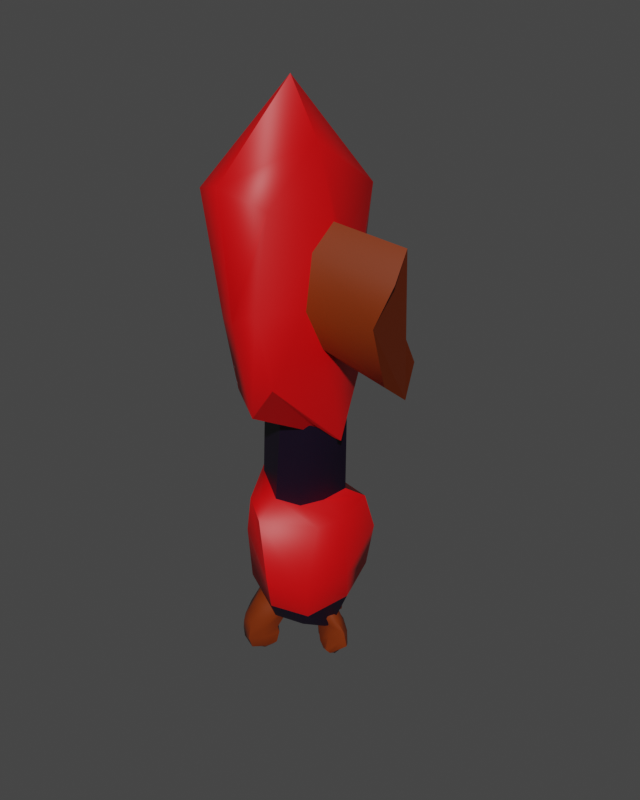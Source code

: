 # Source: BracoDir_2.blend  (saved by Blender 3.5.10; exported with 4.5.12 LTS)
import bpy
from mathutils import Matrix  # noqa: F401  (used for matrix-valued properties, if any)

bpy.ops.wm.read_factory_settings(use_empty=True)
scene = bpy.context.scene
scene.name = 'Scene'

# ---- collections
col_collection = bpy.data.collections.new('Collection'); scene.collection.children.link(col_collection)

# ---- materials (node trees are filled in below, after node groups)
mat_preto = bpy.data.materials.new('Preto')
mat_preto.alpha_threshold = 0.0
mat_preto.use_transparent_shadow = False
mat_preto.roughness = 0.5
mat_preto.line_color = (0.0, 0.0, 0.0, 1.0)
mat_vermelho = bpy.data.materials.new('Vermelho')
mat_vermelho.use_transparent_shadow = False
mat_marrom = bpy.data.materials.new('Marrom')
mat_marrom.alpha_threshold = 0.0
mat_marrom.use_transparent_shadow = False
mat_marrom.roughness = 0.5
mat_marrom.line_color = (0.0, 0.0, 0.0, 1.0)

# ---- node groups
ng_auto_smooth = bpy.data.node_groups.new('Auto Smooth', 'GeometryNodeTree')
_s = ng_auto_smooth.interface.new_socket(name='Geometry', in_out='OUTPUT', socket_type='NodeSocketGeometry')
_s = ng_auto_smooth.interface.new_socket(name='Geometry', in_out='INPUT', socket_type='NodeSocketGeometry')
_s = ng_auto_smooth.interface.new_socket(name='Angle', in_out='INPUT', socket_type='NodeSocketFloat')
_s.subtype = 'ANGLE'
_s.min_value = 0.0
_s.max_value = 3.142
ng_auto_smooth.is_modifier = True
_N = ng_auto_smooth.nodes; _L = ng_auto_smooth.links
n0 = _N.new('NodeGroupOutput'); n0.name = 'Group Output'; n0.location = (480, -100)
n1 = _N.new('NodeGroupInput'); n1.name = 'Group Input'; n1.location = (-420, -300)
n2 = _N.new('NodeGroupInput'); n2.name = 'Group Input.001'; n2.location = (-60, -100)
n3 = _N.new('GeometryNodeSetShadeSmooth'); n3.name = 'Set Shade Smooth'; n3.location = (120, -100)
n3.domain = 'EDGE'
n4 = _N.new('GeometryNodeSetShadeSmooth'); n4.name = 'Set Shade Smooth.001'; n4.location = (300, -100)
n5 = _N.new('GeometryNodeInputMeshEdgeAngle'); n5.name = 'Edge Angle'; n5.location = (-420, -220)
n6 = _N.new('GeometryNodeInputEdgeSmooth'); n6.name = 'Is Edge Smooth'; n6.location = (-60, -160)
n7 = _N.new('GeometryNodeInputShadeSmooth'); n7.name = 'Is Face Smooth'; n7.location = (-240, -340)
n8 = _N.new('FunctionNodeBooleanMath'); n8.name = 'Boolean Math'; n8.location = (-60, -220)
n9 = _N.new('FunctionNodeCompare'); n9.name = 'Compare'; n9.location = (-240, -180)
n9.operation = 'LESS_EQUAL'
_L.new(n5.outputs[0], n9.inputs[0])
_L.new(n4.outputs[0], n0.inputs[0])
_L.new(n1.outputs[1], n9.inputs[1])
_L.new(n9.outputs[0], n8.inputs[0])
_L.new(n7.outputs[0], n8.inputs[1])
_L.new(n2.outputs[0], n3.inputs[0])
_L.new(n6.outputs[0], n3.inputs[1])
_L.new(n3.outputs[0], n4.inputs[0])
_L.new(n8.outputs[0], n3.inputs[2])
n0.is_active_output = True

# ---- material node trees
mat_preto.use_nodes = True; mat_preto.node_tree.nodes.clear()
_N = mat_preto.node_tree.nodes; _L = mat_preto.node_tree.links
n0 = _N.new('ShaderNodeOutputMaterial'); n0.name = 'Material Output'; n0.location = (300, 300)
n1 = _N.new('ShaderNodeBsdfPrincipled'); n1.name = 'Principled BSDF'; n1.location = (10, 300)
n1.distribution = 'GGX'
n1.subsurface_method = 'RANDOM_WALK_SKIN'
n1.inputs[0].default_value = (0.004079, 0.0, 0.01027, 1.0)
n1.inputs[3].default_value = 1.45
n1.inputs[27].default_value = (0.0, 0.0, 0.0, 1.0)
n1.inputs[28].default_value = 1.0
_L.new(n1.outputs[0], n0.inputs[0])
n0.is_active_output = True
mat_vermelho.use_nodes = True; mat_vermelho.node_tree.nodes.clear()
_N = mat_vermelho.node_tree.nodes; _L = mat_vermelho.node_tree.links
n0 = _N.new('ShaderNodeBsdfPrincipled'); n0.name = 'Principled BSDF'; n0.location = (10, 300)
n0.distribution = 'GGX'
n0.subsurface_method = 'RANDOM_WALK_SKIN'
n0.inputs[0].default_value = (0.6828, 0.0, 0.001569, 1.0)
n0.inputs[3].default_value = 1.45
n0.inputs[27].default_value = (0.0, 0.0, 0.0, 1.0)
n0.inputs[28].default_value = 1.0
n1 = _N.new('ShaderNodeOutputMaterial'); n1.name = 'Material Output'; n1.location = (300, 300)
_L.new(n0.outputs[0], n1.inputs[0])
n1.is_active_output = True
mat_marrom.use_nodes = True; mat_marrom.node_tree.nodes.clear()
_N = mat_marrom.node_tree.nodes; _L = mat_marrom.node_tree.links
n0 = _N.new('ShaderNodeOutputMaterial'); n0.name = 'Material Output'; n0.location = (300, 300)
n1 = _N.new('ShaderNodeBsdfPrincipled'); n1.name = 'Principled BSDF'; n1.location = (10, 300)
n1.distribution = 'GGX'
n1.subsurface_method = 'RANDOM_WALK_SKIN'
n1.inputs[0].default_value = (0.1878, 0.02555, 0.0, 1.0)
n1.inputs[3].default_value = 1.45
n1.inputs[27].default_value = (0.0, 0.0, 0.0, 1.0)
n1.inputs[28].default_value = 1.0
_L.new(n1.outputs[0], n0.inputs[0])
n0.is_active_output = True

# ---- world
world_world = bpy.data.worlds.new('World'); scene.world = world_world
world_world.use_nodes = True; world_world.node_tree.nodes.clear()
_N = world_world.node_tree.nodes; _L = world_world.node_tree.links
n0 = _N.new('ShaderNodeOutputWorld'); n0.name = 'World Output'; n0.location = (300, 300)
n1 = _N.new('ShaderNodeBackground'); n1.name = 'Background'; n1.location = (10, 300)
n1.inputs[0].default_value = (0.05088, 0.05088, 0.05088, 1.0)
_L.new(n1.outputs[0], n0.inputs[0])
n0.is_active_output = True
world_world.color = (0.05088, 0.05088, 0.05088)
world_world.use_sun_shadow = False
world_world.sun_shadow_jitter_overblur = 0.0

# ---- meshes
me_bracodir = bpy.data.meshes.new('BracoDir')
me_bracodir.from_pydata([(0.1156, -0.09685, -0.4815), (0.0717, -0.0296, -0.2459), (0.1377, -0.09948, -0.483), (0.1145, -0.0557, -0.2287), (0.1442, -0.1227, -0.4812), (0.1326, -0.1053, -0.2334), (0.1336, -0.1324, -0.496), (0.1153, -0.1494, -0.2573), (0.1192, -0.1332, -0.5078), (0.07282, -0.1621, -0.2863), (0.09819, -0.1338, -0.4994), (0.03001, -0.136, -0.3035), (0.07992, -0.1051, -0.4901), (0.01195, -0.08635, -0.2988), (0.09312, -0.102, -0.4855), (0.02922, -0.0423, -0.2749), (0.1251, -0.1008, -0.3449), (0.1752, -0.1216, -0.3599), (0.1876, -0.1433, -0.3772), (0.1676, -0.1728, -0.3831), (0.1222, -0.1968, -0.4316), (0.07861, -0.1521, -0.4302), (0.05345, -0.1006, -0.4244), (0.07512, -0.08535, -0.3527), (0.1719, -0.1278, -0.4268), (0.194, -0.1498, -0.4409), (0.1635, -0.1754, -0.4518), (0.1229, -0.1791, -0.4818), (0.08228, -0.1491, -0.4736), (0.05704, -0.1119, -0.4647), (0.08032, -0.08989, -0.4457), (0.1218, -0.1068, -0.4036), (0.1048, -0.05491, -0.295), (0.1629, -0.09479, -0.307), (0.1733, -0.1234, -0.3217), (0.1497, -0.1658, -0.3346), (0.1115, -0.1937, -0.3588), (0.06548, -0.1688, -0.3726), (0.05365, -0.1084, -0.3937), (0.05968, -0.07698, -0.3426), (0.06096, -0.01655, -0.1923), (0.03585, -0.01329, -0.2103), (0.07156, -0.03864, -0.1731), (0.06143, -0.06662, -0.1641), (0.0365, -0.0841, -0.1704), (0.01139, -0.08083, -0.1885), (0.0007918, -0.05874, -0.2076), (0.01092, -0.03076, -0.2167), (-0.1303, -0.04261, -0.4537), (-0.0557, -0.07543, -0.2522), (-0.1495, -0.04586, -0.4528), (-0.09622, -0.06304, -0.2336), (-0.1605, -0.0279, -0.4512), (-0.124, -0.02616, -0.2372), (-0.1554, -0.01801, -0.4654), (-0.1226, 0.01361, -0.2608), (-0.1447, -0.01452, -0.4771), (-0.09307, 0.03297, -0.2907), (-0.1266, -0.008431, -0.472), (-0.05255, 0.02058, -0.3093), (-0.1034, -0.0275, -0.465), (-0.02482, -0.01631, -0.3057), (-0.1132, -0.03303, -0.4596), (-0.02612, -0.05607, -0.2821), (-0.1268, -0.03419, -0.3344), (-0.175, -0.02972, -0.3429), (-0.1923, -0.01551, -0.3571), (-0.1834, 0.01372, -0.3651), (-0.156, 0.04218, -0.4124), (-0.1085, 0.0154, -0.4145), (-0.07432, -0.02125, -0.4107), (-0.08205, -0.03541, -0.346), (-0.1798, -0.02743, -0.4013), (-0.2049, -0.01507, -0.4119), (-0.1869, 0.01311, -0.4252), (-0.1568, 0.02442, -0.4554), (-0.1148, 0.009605, -0.4516), (-0.08377, -0.01485, -0.4456), (-0.09597, -0.03792, -0.4261), (-0.1309, -0.03156, -0.3858), (-0.09397, -0.06495, -0.292), (-0.1533, -0.04633, -0.2975), (-0.1704, -0.02572, -0.31), (-0.1624, 0.01483, -0.3247), (-0.1397, 0.04609, -0.3504), (-0.09649, 0.03572, -0.3664), (-0.07361, -0.01313, -0.3842), (-0.06622, -0.03812, -0.3386), (-0.03866, -0.08083, -0.2065), (-0.01859, -0.07845, -0.2246), (-0.0512, -0.06387, -0.1894), (-0.04886, -0.03751, -0.1834), (-0.03301, -0.01718, -0.1919), (-0.01294, -0.01479, -0.21), (-0.000402, -0.03175, -0.2271), (-0.002739, -0.05812, -0.2332), (0.0231, 0.1018, -0.4498), (0.01273, 0.06278, -0.2362), (0.005665, 0.109, -0.4547), (-0.01833, 0.09653, -0.2301), (0.005852, 0.1301, -0.456), (-0.02028, 0.1415, -0.2407), (0.01892, 0.134, -0.4677), (0.008034, 0.1714, -0.2618), (0.03251, 0.1299, -0.4756), (0.05002, 0.1687, -0.281), (0.04901, 0.1264, -0.4653), (0.08108, 0.135, -0.2872), (0.05577, 0.09935, -0.4523), (0.08303, 0.08997, -0.2766), (0.0435, 0.1004, -0.4502), (0.05471, 0.06006, -0.2555), (-0.001091, 0.1231, -0.3346), (-0.03543, 0.1505, -0.3568), (-0.03808, 0.1695, -0.3751), (-0.01339, 0.1887, -0.3793), (0.03628, 0.1924, -0.4157), (0.06099, 0.1451, -0.4043), (0.06822, 0.09703, -0.3917), (0.03738, 0.09766, -0.3325), (-0.02265, 0.1471, -0.414), (-0.03361, 0.169, -0.4311), (-0.0006211, 0.1819, -0.4377), (0.03764, 0.172, -0.4574), (0.0627, 0.1384, -0.4418), (0.07318, 0.1026, -0.4276), (0.046, 0.0919, -0.4132), (0.01058, 0.1206, -0.3848), (-0.002084, 0.08592, -0.2853), (-0.03868, 0.1314, -0.3075), (-0.03825, 0.1559, -0.3239), (-0.006484, 0.1842, -0.3345), (0.03514, 0.1957, -0.3515), (0.06872, 0.1627, -0.3543), (0.06608, 0.1071, -0.3659), (0.04678, 0.08824, -0.3208), (0.01155, 0.05559, -0.1877), (0.0338, 0.04491, -0.199), (0.005878, 0.0787, -0.1746), (0.0201, 0.1007, -0.1674), (0.04588, 0.1087, -0.1704), (0.06813, 0.098, -0.1817), (0.0738, 0.0749, -0.1948), (0.05958, 0.05291, -0.202), (-0.1105, 0.1237, 0.9306), (-0.1337, 0.1021, 0.8076), (-0.1318, 0.01083, 0.7335), (-0.1299, -0.06508, 0.7961), (-0.1127, -0.1276, 0.941), (-0.1088, -0.09189, 1.126), (-0.1165, 0.003173, 1.204), (-0.1025, 0.07199, 1.118), (-0.2438, 0.1704, 0.8874), (-0.3557, 0.1289, 0.7483), (-0.3894, 0.03745, 0.6551), (-0.3514, -0.027, 0.7138), (-0.3543, -0.09762, 0.9372), (-0.3917, -0.04281, 1.074), (-0.3714, 0.04339, 1.162), (-0.2438, 0.1327, 1.08), (-0.08518, 0.2326, 0.7325), (-0.04211, 0.2593, 1.011), (-0.1538, 0.003174, 0.4367), (-0.1195, -0.2988, 0.7299), (-0.05926, -0.3027, 0.9719), (-0.03521, -0.2107, 1.268), (-0.06131, -0.00717, 1.448), (-0.08824, 0.24, 1.273), (0.2152, 0.206, 0.7816), (0.2507, 0.1941, 1.035), (0.1754, 0.002194, 0.6696), (0.2174, -0.1064, 0.7388), (0.2258, -0.1597, 0.9022), (0.2637, -0.1611, 1.228), (0.2449, -0.00815, 1.367), (0.2438, 0.1516, 1.257), (0.0463, -0.007673, 1.637), (0.1101, 0.3053, 1.317), (0.04025, -0.3032, 0.9131), (0.08024, -0.3061, 1.345), (-0.08942, 0.002671, 0.4381), (-0.0299, -0.2993, 0.6031), (0.1013, 0.2999, 1.021), (0.06019, 0.2984, 0.7282), (0.1332, -0.007967, 1.539), (0.137, -0.2467, 0.894), (0.05828, 0.002377, 0.5605), (0.185, 0.2518, 1.033), (0.1925, 0.2188, 1.324), (0.1907, -0.2687, 1.316), (0.08332, -0.243, 0.654), (0.1557, 0.2445, 0.763), (-0.03129, 0.1237, 0.2247), (-0.1099, 0.08666, 0.1904), (-0.0725, 0.01083, 0.1633), (-0.03325, -0.07199, 0.1628), (0.0323, -0.1276, 0.1919), (0.128, -0.08275, 0.2527), (0.1356, 0.01579, 0.2712), (0.06436, 0.0876, 0.2511), (-0.07315, 0.1191, 0.5647), (-0.1183, 0.0793, 0.5409), (-0.1334, 0.009987, 0.4515), (-0.08745, -0.08804, 0.5134), (-0.006621, -0.1353, 0.5717), (0.1233, -0.067, 0.6494), (0.1198, 0.01198, 0.6296), (0.04736, 0.08459, 0.6164), (-0.1324, 0.1743, 0.1266), (0.04201, 0.1891, 0.1509), (-0.1645, 0.003174, 0.1227), (-0.1262, -0.08659, 0.1145), (0.03003, -0.2195, 0.1451), (0.1272, -0.157, 0.1715), (0.2044, 0.004322, 0.2182), (0.1119, 0.1126, 0.1788), (-0.07158, 0.02716, -0.3391), (0.04051, 0.116, -0.3205), (-0.1327, -0.02252, -0.3519), (-0.05126, -0.08305, -0.3436), (0.01977, -0.1568, -0.2935), (0.07545, -0.05165, -0.3159), (0.129, 0.01469, -0.2974), (0.07883, 0.07205, -0.3039), (0.2344, -0.007334, 0.08507), (0.112, 0.1321, 0.08572), (-0.01691, -0.2394, -0.066), (0.1334, -0.1718, 0.04392), (-0.1907, -0.001089, -0.09607), (-0.1402, -0.1757, -0.1055), (-0.01636, 0.2232, 0.0475), (-0.1343, 0.2314, -0.03119), (0.2311, -0.0265, -0.1294), (-0.001625, -0.2009, -0.2137), (-0.1924, -0.00121, -0.1943), (0.001342, 0.2002, -0.169), (0.1195, 0.1159, -0.1193), (0.1377, -0.1485, -0.17), (-0.1162, -0.1306, -0.2477), (-0.1037, 0.2273, -0.2124)], [], [(32, 1, 3, 33), (33, 3, 5, 34), (34, 5, 7, 35), (35, 7, 9, 36), (36, 9, 11, 37), (37, 11, 13, 38), (5, 3, 40, 42), (38, 13, 15, 39), (39, 15, 1, 32), (0, 2, 4, 6, 8, 10, 12, 14), (30, 23, 16, 31), (29, 22, 23, 30), (28, 21, 22, 29), (27, 20, 21, 28), (26, 19, 20, 27), (25, 18, 19, 26), (24, 17, 18, 25), (31, 16, 17, 24), (0, 31, 24, 2), (2, 24, 25, 4), (4, 25, 26, 6), (6, 26, 27, 8), (8, 27, 28, 10), (10, 28, 29, 12), (12, 29, 30, 14), (14, 30, 31, 0), (23, 39, 32, 16), (22, 38, 39, 23), (21, 37, 38, 22), (20, 36, 37, 21), (19, 35, 36, 20), (18, 34, 35, 19), (17, 33, 34, 18), (16, 32, 33, 17), (40, 41, 47, 46, 45, 44, 43, 42), (11, 9, 44, 45), (1, 15, 47, 41), (3, 1, 41, 40), (7, 5, 42, 43), (13, 11, 45, 46), (9, 7, 43, 44), (15, 13, 46, 47), (80, 49, 51, 81), (81, 51, 53, 82), (82, 53, 55, 83), (83, 55, 57, 84), (84, 57, 59, 85), (85, 59, 61, 86), (53, 51, 88, 90), (86, 61, 63, 87), (87, 63, 49, 80), (48, 50, 52, 54, 56, 58, 60, 62), (78, 71, 64, 79), (77, 70, 71, 78), (76, 69, 70, 77), (75, 68, 69, 76), (74, 67, 68, 75), (73, 66, 67, 74), (72, 65, 66, 73), (79, 64, 65, 72), (48, 79, 72, 50), (50, 72, 73, 52), (52, 73, 74, 54), (54, 74, 75, 56), (56, 75, 76, 58), (58, 76, 77, 60), (60, 77, 78, 62), (62, 78, 79, 48), (71, 87, 80, 64), (70, 86, 87, 71), (69, 85, 86, 70), (68, 84, 85, 69), (67, 83, 84, 68), (66, 82, 83, 67), (65, 81, 82, 66), (64, 80, 81, 65), (88, 89, 95, 94, 93, 92, 91, 90), (59, 57, 92, 93), (49, 63, 95, 89), (51, 49, 89, 88), (55, 53, 90, 91), (61, 59, 93, 94), (57, 55, 91, 92), (63, 61, 94, 95), (128, 97, 99, 129), (129, 99, 101, 130), (130, 101, 103, 131), (131, 103, 105, 132), (132, 105, 107, 133), (133, 107, 109, 134), (101, 99, 136, 138), (134, 109, 111, 135), (135, 111, 97, 128), (96, 98, 100, 102, 104, 106, 108, 110), (126, 119, 112, 127), (125, 118, 119, 126), (124, 117, 118, 125), (123, 116, 117, 124), (122, 115, 116, 123), (121, 114, 115, 122), (120, 113, 114, 121), (127, 112, 113, 120), (96, 127, 120, 98), (98, 120, 121, 100), (100, 121, 122, 102), (102, 122, 123, 104), (104, 123, 124, 106), (106, 124, 125, 108), (108, 125, 126, 110), (110, 126, 127, 96), (119, 135, 128, 112), (118, 134, 135, 119), (117, 133, 134, 118), (116, 132, 133, 117), (115, 131, 132, 116), (114, 130, 131, 115), (113, 129, 130, 114), (112, 128, 129, 113), (136, 137, 143, 142, 141, 140, 139, 138), (107, 105, 140, 141), (97, 111, 143, 137), (99, 97, 137, 136), (103, 101, 138, 139), (109, 107, 141, 142), (105, 103, 139, 140), (111, 109, 142, 143), (152, 144, 145, 153), (153, 145, 146, 154), (154, 146, 147, 155), (155, 147, 148, 156), (156, 148, 149, 157), (157, 149, 150, 158), (151, 150, 166, 167), (158, 150, 151, 159), (159, 151, 144, 152), (188, 184, 174, 175), (149, 148, 164, 165), (147, 146, 162, 163), (144, 151, 167, 161), (150, 149, 165, 166), (148, 147, 163, 164), (146, 145, 160, 162), (145, 144, 161, 160), (168, 169, 175, 174, 173, 172, 171, 170), (189, 185, 172, 173), (190, 186, 170, 171), (191, 187, 169, 168), (187, 188, 175, 169), (184, 189, 173, 174), (185, 190, 171, 172), (186, 191, 168, 170), (162, 160, 183, 180), (164, 163, 181, 178), (166, 165, 179, 176), (161, 167, 177, 182), (160, 161, 182, 183), (163, 162, 180, 181), (165, 164, 178, 179), (167, 166, 176, 177), (180, 183, 191, 186), (178, 181, 190, 185), (176, 179, 189, 184), (182, 177, 188, 187), (183, 182, 187, 191), (181, 180, 186, 190), (179, 178, 185, 189), (177, 176, 184, 188), (200, 192, 193, 201), (201, 193, 194, 202), (202, 194, 195, 203), (203, 195, 196, 204), (204, 196, 197, 205), (205, 197, 198, 206), (199, 198, 214, 215), (206, 198, 199, 207), (207, 199, 192, 200), (236, 232, 222, 223), (197, 196, 212, 213), (195, 194, 210, 211), (192, 199, 215, 209), (198, 197, 213, 214), (196, 195, 211, 212), (194, 193, 208, 210), (193, 192, 209, 208), (216, 217, 223, 222, 221, 220, 219, 218), (237, 233, 220, 221), (238, 234, 218, 219), (239, 235, 217, 216), (235, 236, 223, 217), (232, 237, 221, 222), (233, 238, 219, 220), (234, 239, 216, 218), (210, 208, 231, 228), (212, 211, 229, 226), (214, 213, 227, 224), (209, 215, 225, 230), (208, 209, 230, 231), (211, 210, 228, 229), (213, 212, 226, 227), (215, 214, 224, 225), (228, 231, 239, 234), (226, 229, 238, 233), (224, 227, 237, 232), (230, 225, 236, 235), (231, 230, 235, 239), (229, 228, 234, 238), (227, 226, 233, 237), (225, 224, 232, 236), (159, 152, 153, 154, 155, 156, 157, 158)])
me_bracodir.polygons.foreach_set('use_smooth', [True] * 209)
me_bracodir.polygons.foreach_set('material_index', [2, 2, 2, 2, 2, 2, 2, 2, 2, 2, 2, 2, 2, 2, 2, 2, 2, 2, 2, 2, 2, 2, 2, 2, 2, 2, 2, 2, 2, 2, 2, 2, 2, 2, 2, 2, 2, 2, 2, 2, 2, 2, 2, 2, 2, 2, 2, 2, 2, 2, 2, 2, 2, 2, 2, 2, 2, 2, 2, 2, 2, 2, 2, 2, 2, 2, 2, 2, 2, 2, 2, 2, 2, 2, 2, 2, 2, 2, 2, 2, 2, 2, 2, 2, 2, 2, 2, 2, 2, 2, 2, 2, 2, 2, 2, 2, 2, 2, 2, 2, 2, 2, 2, 2, 2, 2, 2, 2, 2, 2, 2, 2, 2, 2, 2, 2, 2, 2, 0, 2, 2, 2, 2, 2, 2, 2, 2, 2, 2, 2, 2, 2, 1, 2, 2, 1, 1, 1, 1, 1, 1, 1, 1, 1, 1, 1, 1, 1, 1, 1, 1, 1, 1, 1, 1, 1, 1, 1, 1, 1, 1, 1, 1, 1, 1, 1, 1, 0, 0, 0, 0, 0, 0, 1, 0, 0, 0, 1, 1, 1, 1, 1, 1, 1, 0, 0, 0, 0, 0, 0, 0, 0, 1, 1, 1, 1, 1, 1, 1, 1, 1, 1, 1, 1, 1, 1, 1, 1, 2])
_uv = me_bracodir.uv_layers.new(name='UVMap')
_uv.uv.foreach_set('vector', [1.0, 0.875, 1.0, 1.0, 0.875, 1.0, 0.875, 0.875, 0.875, 0.875, 0.875, 1.0, 0.75, 1.0, 0.75, 0.875, 0.75, 0.875, 0.75, 1.0, 0.625, 1.0, 0.625, 0.875, 0.625, 0.875, 0.625, 1.0, 0.5, 1.0, 0.5, 0.875, 0.5, 0.875, 0.5, 1.0, 0.375, 1.0, 0.375, 0.875, 0.375, 0.875, 0.375, 1.0, 0.25, 1.0, 0.25, 0.875, 0.75, 1.0, 0.875, 1.0, 0.875, 1.0, 0.75, 1.0, 0.25, 0.875, 0.25, 1.0, 0.125, 1.0, 0.125, 0.875, 0.125, 0.875, 0.125, 1.0, 0.0, 1.0, 0.0, 0.875, 0.75, 0.49, 0.9197, 0.4197, 0.99, 0.25, 0.9197, 0.08029, 0.75, 0.01, 0.5803, 0.08029, 0.51, 0.25, 0.5803, 0.4197, 0.125, 0.625, 0.125, 0.75, 0.0, 0.75, 0.0, 0.625, 0.25, 0.625, 0.25, 0.75, 0.125, 0.75, 0.125, 0.625, 0.375, 0.625, 0.375, 0.75, 0.25, 0.75, 0.25, 0.625, 0.5, 0.625, 0.5, 0.75, 0.375, 0.75, 0.375, 0.625, 0.625, 0.625, 0.625, 0.75, 0.5, 0.75, 0.5, 0.625, 0.75, 0.625, 0.75, 0.75, 0.625, 0.75, 0.625, 0.625, 0.875, 0.625, 0.875, 0.75, 0.75, 0.75, 0.75, 0.625, 1.0, 0.625, 1.0, 0.75, 0.875, 0.75, 0.875, 0.625, 1.0, 0.5, 1.0, 0.625, 0.875, 0.625, 0.875, 0.5, 0.875, 0.5, 0.875, 0.625, 0.75, 0.625, 0.75, 0.5, 0.75, 0.5, 0.75, 0.625, 0.625, 0.625, 0.625, 0.5, 0.625, 0.5, 0.625, 0.625, 0.5, 0.625, 0.5, 0.5, 0.5, 0.5, 0.5, 0.625, 0.375, 0.625, 0.375, 0.5, 0.375, 0.5, 0.375, 0.625, 0.25, 0.625, 0.25, 0.5, 0.25, 0.5, 0.25, 0.625, 0.125, 0.625, 0.125, 0.5, 0.125, 0.5, 0.125, 0.625, 0.0, 0.625, 0.0, 0.5, 0.125, 0.75, 0.125, 0.875, 0.0, 0.875, 0.0, 0.75, 0.25, 0.75, 0.25, 0.875, 0.125, 0.875, 0.125, 0.75, 0.375, 0.75, 0.375, 0.875, 0.25, 0.875, 0.25, 0.75, 0.5, 0.75, 0.5, 0.875, 0.375, 0.875, 0.375, 0.75, 0.625, 0.75, 0.625, 0.875, 0.5, 0.875, 0.5, 0.75, 0.75, 0.75, 0.75, 0.875, 0.625, 0.875, 0.625, 0.75, 0.875, 0.75, 0.875, 0.875, 0.75, 0.875, 0.75, 0.75, 1.0, 0.75, 1.0, 0.875, 0.875, 0.875, 0.875, 0.75, 0.4197, 0.4197, 0.25, 0.49, 0.08029, 0.4197, 0.01, 0.25, 0.08029, 0.08029, 0.25, 0.01, 0.4197, 0.08029, 0.49, 0.25, 0.375, 1.0, 0.5, 1.0, 0.5, 1.0, 0.375, 1.0, 0.0, 1.0, 0.125, 1.0, 0.125, 1.0, 0.0, 1.0, 0.875, 1.0, 1.0, 1.0, 1.0, 1.0, 0.875, 1.0, 0.625, 1.0, 0.75, 1.0, 0.75, 1.0, 0.625, 1.0, 0.25, 1.0, 0.375, 1.0, 0.375, 1.0, 0.25, 1.0, 0.5, 1.0, 0.625, 1.0, 0.625, 1.0, 0.5, 1.0, 0.125, 1.0, 0.25, 1.0, 0.25, 1.0, 0.125, 1.0, 1.0, 0.875, 1.0, 1.0, 0.875, 1.0, 0.875, 0.875, 0.875, 0.875, 0.875, 1.0, 0.75, 1.0, 0.75, 0.875, 0.75, 0.875, 0.75, 1.0, 0.625, 1.0, 0.625, 0.875, 0.625, 0.875, 0.625, 1.0, 0.5, 1.0, 0.5, 0.875, 0.5, 0.875, 0.5, 1.0, 0.375, 1.0, 0.375, 0.875, 0.375, 0.875, 0.375, 1.0, 0.25, 1.0, 0.25, 0.875, 0.75, 1.0, 0.875, 1.0, 0.875, 1.0, 0.75, 1.0, 0.25, 0.875, 0.25, 1.0, 0.125, 1.0, 0.125, 0.875, 0.125, 0.875, 0.125, 1.0, 0.0, 1.0, 0.0, 0.875, 0.75, 0.49, 0.9197, 0.4197, 0.99, 0.25, 0.9197, 0.08029, 0.75, 0.01, 0.5803, 0.08029, 0.51, 0.25, 0.5803, 0.4197, 0.125, 0.625, 0.125, 0.75, 0.0, 0.75, 0.0, 0.625, 0.25, 0.625, 0.25, 0.75, 0.125, 0.75, 0.125, 0.625, 0.375, 0.625, 0.375, 0.75, 0.25, 0.75, 0.25, 0.625, 0.5, 0.625, 0.5, 0.75, 0.375, 0.75, 0.375, 0.625, 0.625, 0.625, 0.625, 0.75, 0.5, 0.75, 0.5, 0.625, 0.75, 0.625, 0.75, 0.75, 0.625, 0.75, 0.625, 0.625, 0.875, 0.625, 0.875, 0.75, 0.75, 0.75, 0.75, 0.625, 1.0, 0.625, 1.0, 0.75, 0.875, 0.75, 0.875, 0.625, 1.0, 0.5, 1.0, 0.625, 0.875, 0.625, 0.875, 0.5, 0.875, 0.5, 0.875, 0.625, 0.75, 0.625, 0.75, 0.5, 0.75, 0.5, 0.75, 0.625, 0.625, 0.625, 0.625, 0.5, 0.625, 0.5, 0.625, 0.625, 0.5, 0.625, 0.5, 0.5, 0.5, 0.5, 0.5, 0.625, 0.375, 0.625, 0.375, 0.5, 0.375, 0.5, 0.375, 0.625, 0.25, 0.625, 0.25, 0.5, 0.25, 0.5, 0.25, 0.625, 0.125, 0.625, 0.125, 0.5, 0.125, 0.5, 0.125, 0.625, 0.0, 0.625, 0.0, 0.5, 0.125, 0.75, 0.125, 0.875, 0.0, 0.875, 0.0, 0.75, 0.25, 0.75, 0.25, 0.875, 0.125, 0.875, 0.125, 0.75, 0.375, 0.75, 0.375, 0.875, 0.25, 0.875, 0.25, 0.75, 0.5, 0.75, 0.5, 0.875, 0.375, 0.875, 0.375, 0.75, 0.625, 0.75, 0.625, 0.875, 0.5, 0.875, 0.5, 0.75, 0.75, 0.75, 0.75, 0.875, 0.625, 0.875, 0.625, 0.75, 0.875, 0.75, 0.875, 0.875, 0.75, 0.875, 0.75, 0.75, 1.0, 0.75, 1.0, 0.875, 0.875, 0.875, 0.875, 0.75, 0.4197, 0.4197, 0.25, 0.49, 0.08029, 0.4197, 0.01, 0.25, 0.08029, 0.08029, 0.25, 0.01, 0.4197, 0.08029, 0.49, 0.25, 0.375, 1.0, 0.5, 1.0, 0.5, 1.0, 0.375, 1.0, 0.0, 1.0, 0.125, 1.0, 0.125, 1.0, 0.0, 1.0, 0.875, 1.0, 1.0, 1.0, 1.0, 1.0, 0.875, 1.0, 0.625, 1.0, 0.75, 1.0, 0.75, 1.0, 0.625, 1.0, 0.25, 1.0, 0.375, 1.0, 0.375, 1.0, 0.25, 1.0, 0.5, 1.0, 0.625, 1.0, 0.625, 1.0, 0.5, 1.0, 0.125, 1.0, 0.25, 1.0, 0.25, 1.0, 0.125, 1.0, 1.0, 0.875, 1.0, 1.0, 0.875, 1.0, 0.875, 0.875, 0.875, 0.875, 0.875, 1.0, 0.75, 1.0, 0.75, 0.875, 0.75, 0.875, 0.75, 1.0, 0.625, 1.0, 0.625, 0.875, 0.625, 0.875, 0.625, 1.0, 0.5, 1.0, 0.5, 0.875, 0.5, 0.875, 0.5, 1.0, 0.375, 1.0, 0.375, 0.875, 0.375, 0.875, 0.375, 1.0, 0.25, 1.0, 0.25, 0.875, 0.75, 1.0, 0.875, 1.0, 0.875, 1.0, 0.75, 1.0, 0.25, 0.875, 0.25, 1.0, 0.125, 1.0, 0.125, 0.875, 0.125, 0.875, 0.125, 1.0, 0.0, 1.0, 0.0, 0.875, 0.75, 0.49, 0.9197, 0.4197, 0.99, 0.25, 0.9197, 0.08029, 0.75, 0.01, 0.5803, 0.08029, 0.51, 0.25, 0.5803, 0.4197, 0.125, 0.625, 0.125, 0.75, 0.0, 0.75, 0.0, 0.625, 0.25, 0.625, 0.25, 0.75, 0.125, 0.75, 0.125, 0.625, 0.375, 0.625, 0.375, 0.75, 0.25, 0.75, 0.25, 0.625, 0.5, 0.625, 0.5, 0.75, 0.375, 0.75, 0.375, 0.625, 0.625, 0.625, 0.625, 0.75, 0.5, 0.75, 0.5, 0.625, 0.75, 0.625, 0.75, 0.75, 0.625, 0.75, 0.625, 0.625, 0.875, 0.625, 0.875, 0.75, 0.75, 0.75, 0.75, 0.625, 1.0, 0.625, 1.0, 0.75, 0.875, 0.75, 0.875, 0.625, 1.0, 0.5, 1.0, 0.625, 0.875, 0.625, 0.875, 0.5, 0.875, 0.5, 0.875, 0.625, 0.75, 0.625, 0.75, 0.5, 0.75, 0.5, 0.75, 0.625, 0.625, 0.625, 0.625, 0.5, 0.625, 0.5, 0.625, 0.625, 0.5, 0.625, 0.5, 0.5, 0.5, 0.5, 0.5, 0.625, 0.375, 0.625, 0.375, 0.5, 0.375, 0.5, 0.375, 0.625, 0.25, 0.625, 0.25, 0.5, 0.25, 0.5, 0.25, 0.625, 0.125, 0.625, 0.125, 0.5, 0.125, 0.5, 0.125, 0.625, 0.0, 0.625, 0.0, 0.5, 0.125, 0.75, 0.125, 0.875, 0.0, 0.875, 0.0, 0.75, 0.25, 0.75, 0.25, 0.875, 0.125, 0.875, 0.125, 0.75, 0.375, 0.75, 0.375, 0.875, 0.25, 0.875, 0.25, 0.75, 0.5, 0.75, 0.5, 0.875, 0.375, 0.875, 0.375, 0.75, 0.625, 0.75, 0.625, 0.875, 0.5, 0.875, 0.5, 0.75, 0.75, 0.75, 0.75, 0.875, 0.625, 0.875, 0.625, 0.75, 0.875, 0.75, 0.875, 0.875, 0.75, 0.875, 0.75, 0.75, 1.0, 0.75, 1.0, 0.875, 0.875, 0.875, 0.875, 0.75, 0.4197, 0.4197, 0.25, 0.49, 0.08029, 0.4197, 0.01, 0.25, 0.08029, 0.08029, 0.25, 0.01, 0.4197, 0.08029, 0.49, 0.25, 0.375, 1.0, 0.5, 1.0, 0.5, 1.0, 0.375, 1.0, 0.0, 1.0, 0.125, 1.0, 0.125, 1.0, 0.0, 1.0, 0.875, 1.0, 1.0, 1.0, 1.0, 1.0, 0.875, 1.0, 0.625, 1.0, 0.75, 1.0, 0.75, 1.0, 0.625, 1.0, 0.25, 1.0, 0.375, 1.0, 0.375, 1.0, 0.25, 1.0, 0.5, 1.0, 0.625, 1.0, 0.625, 1.0, 0.5, 1.0, 0.125, 1.0, 0.25, 1.0, 0.25, 1.0, 0.125, 1.0, 1.0, 0.75, 1.0, 1.0, 0.875, 1.0, 0.875, 0.75, 0.875, 0.75, 0.875, 1.0, 0.75, 1.0, 0.75, 0.75, 0.75, 0.75, 0.75, 1.0, 0.625, 1.0, 0.625, 0.75, 0.625, 0.75, 0.625, 1.0, 0.5, 1.0, 0.5, 0.75, 0.5, 0.75, 0.5, 1.0, 0.375, 1.0, 0.375, 0.75, 0.375, 0.75, 0.375, 1.0, 0.25, 1.0, 0.25, 0.75, 0.125, 1.0, 0.25, 1.0, 0.2407, 0.9797, 0.1243, 1.017, 0.25, 0.75, 0.25, 1.0, 0.125, 1.0, 0.125, 0.75, 0.125, 0.75, 0.125, 1.0, 0.0, 1.0, 0.0, 0.75, 0.1243, 1.017, 0.2407, 0.9797, 0.2407, 0.9797, 0.1243, 1.017, 0.375, 1.0, 0.5, 1.0, 0.5009, 1.04, 0.3683, 1.007, 0.625, 1.0, 0.75, 1.0, 0.7488, 1.094, 0.635, 1.054, 0.0, 1.0, 0.125, 1.0, 0.1243, 1.017, 0.00277, 1.027, 0.25, 1.0, 0.375, 1.0, 0.3683, 1.007, 0.2407, 0.9797, 0.5, 1.0, 0.625, 1.0, 0.635, 1.054, 0.5009, 1.04, 0.75, 1.0, 0.875, 1.0, 0.8649, 1.048, 0.7488, 1.094, 0.875, 1.0, 1.0, 1.0, 0.9757, 1.045, 0.8649, 1.048, 0.3758, 0.3245, 0.2676, 0.3769, 0.1049, 0.3215, 0.1004, 0.245, 0.1054, 0.1655, 0.2512, 0.1109, 0.3844, 0.1828, 0.3729, 0.2515, 0.3683, 1.007, 0.5009, 1.04, 0.5009, 1.04, 0.3683, 1.007, 0.635, 1.054, 0.7488, 1.094, 0.7488, 1.094, 0.635, 1.054, 0.8649, 1.048, 0.9757, 1.045, 0.9757, 1.045, 0.8649, 1.048, 0.00277, 1.027, 0.1243, 1.017, 0.1243, 1.017, 0.00277, 1.027, 0.2407, 0.9797, 0.3683, 1.007, 0.3683, 1.007, 0.2407, 0.9797, 0.5009, 1.04, 0.635, 1.054, 0.635, 1.054, 0.5009, 1.04, 0.7488, 1.094, 0.8649, 1.048, 0.8649, 1.048, 0.7488, 1.094, 0.7488, 1.094, 0.8649, 1.048, 0.8649, 1.048, 0.7488, 1.094, 0.5009, 1.04, 0.635, 1.054, 0.635, 1.054, 0.5009, 1.04, 0.2407, 0.9797, 0.3683, 1.007, 0.3683, 1.007, 0.2407, 0.9797, 0.00277, 1.027, 0.1243, 1.017, 0.1243, 1.017, 0.00277, 1.027, 0.8649, 1.048, 0.9757, 1.045, 0.9757, 1.045, 0.8649, 1.048, 0.635, 1.054, 0.7488, 1.094, 0.7488, 1.094, 0.635, 1.054, 0.3683, 1.007, 0.5009, 1.04, 0.5009, 1.04, 0.3683, 1.007, 0.1243, 1.017, 0.2407, 0.9797, 0.2407, 0.9797, 0.1243, 1.017, 0.7488, 1.094, 0.8649, 1.048, 0.8649, 1.048, 0.7488, 1.094, 0.5009, 1.04, 0.635, 1.054, 0.635, 1.054, 0.5009, 1.04, 0.2407, 0.9797, 0.3683, 1.007, 0.3683, 1.007, 0.2407, 0.9797, 0.00277, 1.027, 0.1243, 1.017, 0.1243, 1.017, 0.00277, 1.027, 0.8649, 1.048, 0.9757, 1.045, 0.9757, 1.045, 0.8649, 1.048, 0.635, 1.054, 0.7488, 1.094, 0.7488, 1.094, 0.635, 1.054, 0.3683, 1.007, 0.5009, 1.04, 0.5009, 1.04, 0.3683, 1.007, 0.1243, 1.017, 0.2407, 0.9797, 0.2407, 0.9797, 0.1243, 1.017, 1.0, 0.75, 1.0, 1.0, 0.875, 1.0, 0.875, 0.75, 0.875, 0.75, 0.875, 1.0, 0.75, 1.0, 0.75, 0.75, 0.75, 0.75, 0.75, 1.0, 0.625, 1.0, 0.625, 0.75, 0.625, 0.75, 0.625, 1.0, 0.5, 1.0, 0.5, 0.75, 0.5, 0.75, 0.5, 1.0, 0.375, 1.0, 0.375, 0.75, 0.375, 0.75, 0.375, 1.0, 0.25, 1.0, 0.25, 0.75, 0.125, 1.0, 0.25, 1.0, 0.2407, 0.9797, 0.1243, 1.017, 0.25, 0.75, 0.25, 1.0, 0.125, 1.0, 0.125, 0.75, 0.125, 0.75, 0.125, 1.0, 0.0, 1.0, 0.0, 0.75, 0.1243, 1.017, 0.2407, 0.9797, 0.2407, 0.9797, 0.1243, 1.017, 0.375, 1.0, 0.5, 1.0, 0.5009, 1.04, 0.3683, 1.007, 0.625, 1.0, 0.75, 1.0, 0.7488, 1.094, 0.635, 1.054, 0.0, 1.0, 0.125, 1.0, 0.1243, 1.017, 0.00277, 1.027, 0.25, 1.0, 0.375, 1.0, 0.3683, 1.007, 0.2407, 0.9797, 0.5, 1.0, 0.625, 1.0, 0.635, 1.054, 0.5009, 1.04, 0.75, 1.0, 0.875, 1.0, 0.8649, 1.048, 0.7488, 1.094, 0.875, 1.0, 1.0, 1.0, 0.9757, 1.045, 0.8649, 1.048, 0.3758, 0.3245, 0.2676, 0.3769, 0.1049, 0.3215, 0.1004, 0.245, 0.1054, 0.1655, 0.2512, 0.1109, 0.3844, 0.1828, 0.3729, 0.2515, 0.3683, 1.007, 0.5009, 1.04, 0.5009, 1.04, 0.3683, 1.007, 0.635, 1.054, 0.7488, 1.094, 0.7488, 1.094, 0.635, 1.054, 0.8649, 1.048, 0.9757, 1.045, 0.9757, 1.045, 0.8649, 1.048, 0.00277, 1.027, 0.1243, 1.017, 0.1243, 1.017, 0.00277, 1.027, 0.2407, 0.9797, 0.3683, 1.007, 0.3683, 1.007, 0.2407, 0.9797, 0.5009, 1.04, 0.635, 1.054, 0.635, 1.054, 0.5009, 1.04, 0.7488, 1.094, 0.8649, 1.048, 0.8649, 1.048, 0.7488, 1.094, 0.7488, 1.094, 0.8649, 1.048, 0.8649, 1.048, 0.7488, 1.094, 0.5009, 1.04, 0.635, 1.054, 0.635, 1.054, 0.5009, 1.04, 0.2407, 0.9797, 0.3683, 1.007, 0.3683, 1.007, 0.2407, 0.9797, 0.00277, 1.027, 0.1243, 1.017, 0.1243, 1.017, 0.00277, 1.027, 0.8649, 1.048, 0.9757, 1.045, 0.9757, 1.045, 0.8649, 1.048, 0.635, 1.054, 0.7488, 1.094, 0.7488, 1.094, 0.635, 1.054, 0.3683, 1.007, 0.5009, 1.04, 0.5009, 1.04, 0.3683, 1.007, 0.1243, 1.017, 0.2407, 0.9797, 0.2407, 0.9797, 0.1243, 1.017, 0.7488, 1.094, 0.8649, 1.048, 0.8649, 1.048, 0.7488, 1.094, 0.5009, 1.04, 0.635, 1.054, 0.635, 1.054, 0.5009, 1.04, 0.2407, 0.9797, 0.3683, 1.007, 0.3683, 1.007, 0.2407, 0.9797, 0.00277, 1.027, 0.1243, 1.017, 0.1243, 1.017, 0.00277, 1.027, 0.8649, 1.048, 0.9757, 1.045, 0.9757, 1.045, 0.8649, 1.048, 0.635, 1.054, 0.7488, 1.094, 0.7488, 1.094, 0.635, 1.054, 0.3683, 1.007, 0.5009, 1.04, 0.5009, 1.04, 0.3683, 1.007, 0.1243, 1.017, 0.2407, 0.9797, 0.2407, 0.9797, 0.1243, 1.017, 0.125, 0.75, 1.0, 0.75, 0.875, 0.75, 0.75, 0.75, 0.625, 0.75, 0.5, 0.75, 0.375, 0.75, 0.25, 0.75])
me_bracodir.materials.append(mat_preto)
me_bracodir.materials.append(mat_vermelho)
me_bracodir.materials.append(mat_marrom)
me_bracodir.update()

# ---- objects
ob_bracodir_2 = bpy.data.objects.new('BracoDir_2', me_bracodir)

# ---- transforms, parenting, visibility, modifiers, constraints
ob_bracodir_2.location = (0.0, 0.0, -0.001775)
ob_bracodir_2.scale = (-1.0, 1.0, 1.0)
_m = ob_bracodir_2.modifiers.new('Auto Smooth', 'NODES')
_m.node_group = ng_auto_smooth
_gi = [s.identifier for s in ng_auto_smooth.interface.items_tree if s.item_type == 'SOCKET' and s.in_out == 'INPUT']
_m[_gi[1]] = 0.8727  # Angle

# ---- collection membership
col_collection.objects.link(ob_bracodir_2)

# ---- scene / render settings (as saved in the file)
scene.frame_start = 1; scene.frame_end = 250; scene.frame_set(250)
scene.render.engine = 'BLENDER_EEVEE_NEXT'
scene.render.resolution_x = 1080
scene.render.resolution_y = 1350
scene.cycles.sampling_pattern = 'TABULATED_SOBOL'
scene.view_settings.view_transform = 'Filmic'
bpy.context.view_layer.update()

# ---- added for rendering (the .blend has no active camera and no usable light): camera, sun
cam_auto = bpy.data.cameras.new('AutoCamera')
cam_auto.lens = 50.0
cam_auto.sensor_width = 36.0
cam_auto.clip_end = 1000.0
ob_auto_camera = bpy.data.objects.new('AutoCamera', cam_auto)
scene.collection.objects.link(ob_auto_camera)
ob_auto_camera.location = (2.21462, -2.58115, 2.28327)
ob_auto_camera.rotation_euler = (1.09748, -7.21219e-08, 0.694738)
scene.camera = ob_auto_camera
light_auto_sun = bpy.data.lights.new('AutoSun', 'SUN')
light_auto_sun.energy = 3.0
light_auto_sun.angle = 0.0523599
ob_auto_sun = bpy.data.objects.new('AutoSun', light_auto_sun)
scene.collection.objects.link(ob_auto_sun)
ob_auto_sun.rotation_euler = (0.872665, 0.174533, 0.523599)
bpy.context.view_layer.update()
